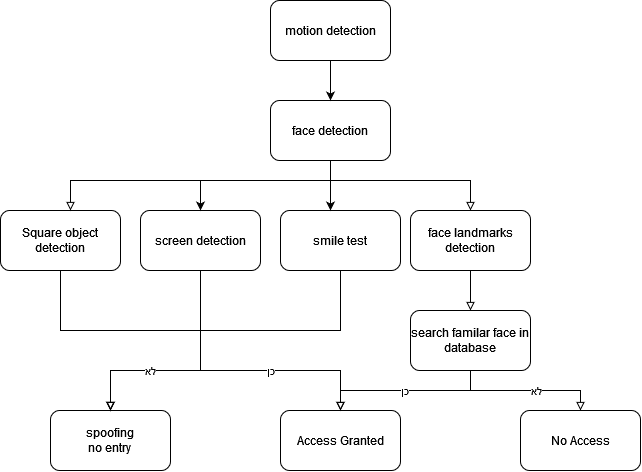

The diagram above was exported from draw.io. Its source (the exported page's mxGraphModel, read from the mxfile embedded in the PNG):
<mxGraphModel dx="2127" dy="641" grid="1" gridSize="10" guides="1" tooltips="1" connect="1" arrows="1" fold="1" page="1" pageScale="1" pageWidth="827" pageHeight="1169" math="0" shadow="0">
  <root>
    <mxCell id="0" />
    <mxCell id="1" parent="0" />
    <mxCell id="2" value="" style="group" vertex="1" connectable="0" parent="1">
      <mxGeometry x="-250" y="330" width="640" height="470" as="geometry" />
    </mxCell>
    <mxCell id="3" style="edgeStyle=orthogonalEdgeStyle;rounded=0;orthogonalLoop=1;jettySize=auto;html=1;exitX=0.5;exitY=1;exitDx=0;exitDy=0;entryX=0.5;entryY=0;entryDx=0;entryDy=0;startArrow=none;startFill=0;endArrow=block;endFill=0;" edge="1" parent="2" source="4">
      <mxGeometry relative="1" as="geometry">
        <mxPoint x="470" y="210" as="targetPoint" />
        <Array as="points">
          <mxPoint x="330" y="180" />
          <mxPoint x="470" y="180" />
        </Array>
      </mxGeometry>
    </mxCell>
    <mxCell id="4" value="face detection" style="rounded=1;whiteSpace=wrap;html=1;" vertex="1" parent="2">
      <mxGeometry x="270" y="100" width="120" height="60" as="geometry" />
    </mxCell>
    <mxCell id="5" style="edgeStyle=orthogonalEdgeStyle;rounded=0;orthogonalLoop=1;jettySize=auto;html=1;entryX=0.5;entryY=0;entryDx=0;entryDy=0;startArrow=none;startFill=0;endArrow=block;endFill=0;" edge="1" parent="2" target="8">
      <mxGeometry relative="1" as="geometry">
        <mxPoint x="470" y="270" as="sourcePoint" />
      </mxGeometry>
    </mxCell>
    <mxCell id="6" value="Square object detection" style="rounded=1;whiteSpace=wrap;html=1;" vertex="1" parent="2">
      <mxGeometry y="210" width="120" height="60" as="geometry" />
    </mxCell>
    <mxCell id="7" style="edgeStyle=orthogonalEdgeStyle;rounded=0;orthogonalLoop=1;jettySize=auto;html=1;exitX=0.5;exitY=1;exitDx=0;exitDy=0;startArrow=none;startFill=0;endArrow=block;endFill=0;" edge="1" parent="2" source="4" target="6">
      <mxGeometry relative="1" as="geometry">
        <Array as="points">
          <mxPoint x="330" y="180" />
          <mxPoint x="70" y="180" />
        </Array>
      </mxGeometry>
    </mxCell>
    <mxCell id="8" value="search familar face in database" style="rounded=1;whiteSpace=wrap;html=1;" vertex="1" parent="2">
      <mxGeometry x="410" y="310" width="120" height="60" as="geometry" />
    </mxCell>
    <mxCell id="9" value="כן" style="edgeStyle=orthogonalEdgeStyle;rounded=0;orthogonalLoop=1;jettySize=auto;html=1;endArrow=none;endFill=0;startArrow=block;startFill=0;" edge="1" parent="2" source="10">
      <mxGeometry relative="1" as="geometry">
        <mxPoint x="200" y="330" as="targetPoint" />
        <Array as="points">
          <mxPoint x="340" y="370" />
          <mxPoint x="200" y="370" />
        </Array>
      </mxGeometry>
    </mxCell>
    <mxCell id="10" value="Access Granted" style="rounded=1;whiteSpace=wrap;html=1;" vertex="1" parent="2">
      <mxGeometry x="280" y="410" width="120" height="60" as="geometry" />
    </mxCell>
    <mxCell id="11" value="כן" style="edgeStyle=orthogonalEdgeStyle;rounded=0;orthogonalLoop=1;jettySize=auto;html=1;startArrow=none;startFill=0;endArrow=block;endFill=0;entryX=0.5;entryY=0;entryDx=0;entryDy=0;" edge="1" parent="2" source="8" target="10">
      <mxGeometry relative="1" as="geometry">
        <mxPoint x="420" y="520" as="targetPoint" />
        <Array as="points">
          <mxPoint x="470" y="390" />
          <mxPoint x="340" y="390" />
        </Array>
      </mxGeometry>
    </mxCell>
    <mxCell id="12" value="לא" style="edgeStyle=orthogonalEdgeStyle;rounded=0;orthogonalLoop=1;jettySize=auto;html=1;startArrow=none;startFill=0;endArrow=block;endFill=0;" edge="1" parent="2" target="13">
      <mxGeometry relative="1" as="geometry">
        <mxPoint x="470" y="390" as="sourcePoint" />
      </mxGeometry>
    </mxCell>
    <mxCell id="13" value="No Access" style="rounded=1;whiteSpace=wrap;html=1;" vertex="1" parent="2">
      <mxGeometry x="520" y="410" width="120" height="60" as="geometry" />
    </mxCell>
    <mxCell id="14" value="&lt;div&gt;spoofing&lt;/div&gt;&lt;div&gt;no entry&lt;br&gt;&lt;/div&gt;" style="rounded=1;whiteSpace=wrap;html=1;" vertex="1" parent="2">
      <mxGeometry x="50" y="410" width="120" height="60" as="geometry" />
    </mxCell>
    <mxCell id="15" style="edgeStyle=orthogonalEdgeStyle;rounded=0;orthogonalLoop=1;jettySize=auto;html=1;entryX=0.5;entryY=0;entryDx=0;entryDy=0;endArrow=block;endFill=0;" edge="1" parent="2" source="6" target="14">
      <mxGeometry relative="1" as="geometry">
        <mxPoint x="140" y="410" as="targetPoint" />
        <Array as="points">
          <mxPoint x="60" y="330" />
          <mxPoint x="200" y="330" />
          <mxPoint x="200" y="370" />
          <mxPoint x="110" y="370" />
        </Array>
      </mxGeometry>
    </mxCell>
    <mxCell id="16" style="edgeStyle=orthogonalEdgeStyle;rounded=0;orthogonalLoop=1;jettySize=auto;html=1;entryX=0.5;entryY=0;entryDx=0;entryDy=0;endArrow=block;endFill=0;" edge="1" parent="2" source="17" target="14">
      <mxGeometry relative="1" as="geometry">
        <Array as="points">
          <mxPoint x="200" y="370" />
          <mxPoint x="110" y="370" />
        </Array>
      </mxGeometry>
    </mxCell>
    <mxCell id="17" value="screen detection" style="rounded=1;whiteSpace=wrap;html=1;" vertex="1" parent="2">
      <mxGeometry x="140" y="210" width="120" height="60" as="geometry" />
    </mxCell>
    <mxCell id="18" style="edgeStyle=orthogonalEdgeStyle;rounded=0;orthogonalLoop=1;jettySize=auto;html=1;" edge="1" parent="2" source="4" target="17">
      <mxGeometry relative="1" as="geometry">
        <Array as="points">
          <mxPoint x="330" y="180" />
          <mxPoint x="200" y="180" />
        </Array>
      </mxGeometry>
    </mxCell>
    <mxCell id="19" value="לא" style="edgeStyle=orthogonalEdgeStyle;rounded=0;orthogonalLoop=1;jettySize=auto;html=1;entryX=0.5;entryY=0;entryDx=0;entryDy=0;endArrow=block;endFill=0;" edge="1" parent="2" source="20" target="14">
      <mxGeometry x="0.5676" relative="1" as="geometry">
        <mxPoint x="140" y="410" as="targetPoint" />
        <Array as="points">
          <mxPoint x="340" y="330" />
          <mxPoint x="200" y="330" />
          <mxPoint x="200" y="370" />
          <mxPoint x="110" y="370" />
        </Array>
        <mxPoint as="offset" />
      </mxGeometry>
    </mxCell>
    <mxCell id="20" value="smile test" style="rounded=1;whiteSpace=wrap;html=1;" vertex="1" parent="2">
      <mxGeometry x="280" y="210" width="120" height="60" as="geometry" />
    </mxCell>
    <mxCell id="21" style="edgeStyle=orthogonalEdgeStyle;rounded=0;orthogonalLoop=1;jettySize=auto;html=1;" edge="1" parent="2" source="4" target="20">
      <mxGeometry relative="1" as="geometry">
        <Array as="points">
          <mxPoint x="330" y="200" />
          <mxPoint x="330" y="200" />
        </Array>
      </mxGeometry>
    </mxCell>
    <mxCell id="22" value="face landmarks detection" style="rounded=1;whiteSpace=wrap;html=1;" vertex="1" parent="2">
      <mxGeometry x="410" y="210" width="120" height="60" as="geometry" />
    </mxCell>
    <mxCell id="23" style="edgeStyle=orthogonalEdgeStyle;rounded=0;orthogonalLoop=1;jettySize=auto;html=1;" edge="1" parent="2" source="24" target="4">
      <mxGeometry relative="1" as="geometry" />
    </mxCell>
    <mxCell id="24" value="motion detection" style="rounded=1;whiteSpace=wrap;html=1;" vertex="1" parent="2">
      <mxGeometry x="270" width="120" height="60" as="geometry" />
    </mxCell>
  </root>
</mxGraphModel>